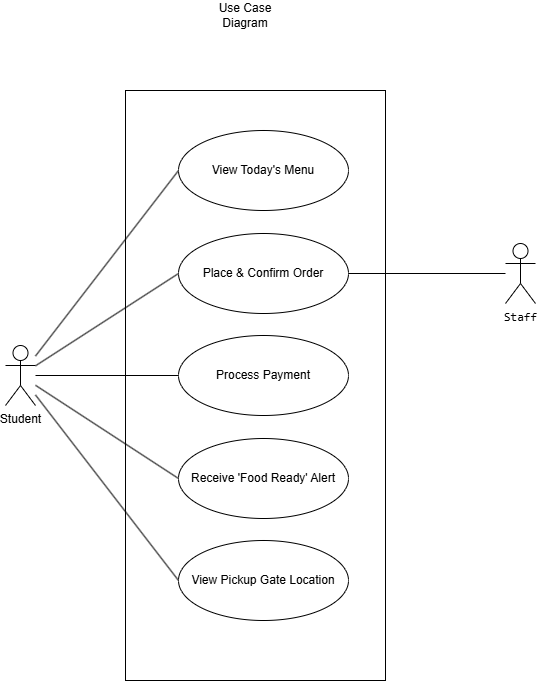

The diagram above was exported from draw.io. Its source (the exported page's mxGraphModel, read from the mxfile embedded in the PNG):
<mxGraphModel dx="2420" dy="1110" grid="0" gridSize="10" guides="0" tooltips="1" connect="1" arrows="1" fold="1" page="0" pageScale="1" pageWidth="827" pageHeight="1169" math="0" shadow="0">
  <root>
    <mxCell id="0" />
    <mxCell id="1" parent="0" />
    <mxCell id="harxqXswfO668IPWNqg0-34" parent="1" style="whiteSpace=wrap;html=1;" value="" vertex="1">
      <mxGeometry height="590" width="260" x="-220" y="360" as="geometry" />
    </mxCell>
    <mxCell id="harxqXswfO668IPWNqg0-52" edge="1" parent="1" source="harxqXswfO668IPWNqg0-35" style="rounded=0;orthogonalLoop=1;jettySize=auto;html=1;entryX=0;entryY=0.5;entryDx=0;entryDy=0;endArrow=none;endFill=0;" target="harxqXswfO668IPWNqg0-40">
      <mxGeometry relative="1" as="geometry" />
    </mxCell>
    <mxCell id="harxqXswfO668IPWNqg0-54" edge="1" parent="1" source="harxqXswfO668IPWNqg0-35" style="rounded=0;orthogonalLoop=1;jettySize=auto;html=1;entryX=0;entryY=0.5;entryDx=0;entryDy=0;endArrow=none;endFill=0;" target="harxqXswfO668IPWNqg0-42">
      <mxGeometry relative="1" as="geometry" />
    </mxCell>
    <mxCell id="harxqXswfO668IPWNqg0-55" edge="1" parent="1" source="harxqXswfO668IPWNqg0-35" style="rounded=0;orthogonalLoop=1;jettySize=auto;html=1;entryX=0;entryY=0.5;entryDx=0;entryDy=0;endArrow=none;endFill=0;" target="harxqXswfO668IPWNqg0-43">
      <mxGeometry relative="1" as="geometry" />
    </mxCell>
    <mxCell id="harxqXswfO668IPWNqg0-56" edge="1" parent="1" source="harxqXswfO668IPWNqg0-35" style="rounded=0;orthogonalLoop=1;jettySize=auto;html=1;entryX=0;entryY=0.5;entryDx=0;entryDy=0;endArrow=none;endFill=0;" target="harxqXswfO668IPWNqg0-44">
      <mxGeometry relative="1" as="geometry" />
    </mxCell>
    <mxCell id="harxqXswfO668IPWNqg0-57" edge="1" parent="1" source="harxqXswfO668IPWNqg0-35" style="rounded=0;orthogonalLoop=1;jettySize=auto;html=1;entryX=0;entryY=0.5;entryDx=0;entryDy=0;endArrow=none;endFill=0;" target="harxqXswfO668IPWNqg0-45">
      <mxGeometry relative="1" as="geometry" />
    </mxCell>
    <mxCell id="harxqXswfO668IPWNqg0-35" parent="1" style="shape=umlActor;verticalLabelPosition=bottom;verticalAlign=top;html=1;" value="Student" vertex="1">
      <mxGeometry height="60" width="30" x="-340" y="615" as="geometry" />
    </mxCell>
    <mxCell id="harxqXswfO668IPWNqg0-40" parent="1" style="ellipse;whiteSpace=wrap;html=1;" value="View Today's Menu" vertex="1">
      <mxGeometry height="80" width="170" x="-167" y="400" as="geometry" />
    </mxCell>
    <mxCell id="harxqXswfO668IPWNqg0-42" parent="1" style="ellipse;whiteSpace=wrap;html=1;" value="Place &amp;amp; Confirm Order" vertex="1">
      <mxGeometry height="80" width="170" x="-167" y="503" as="geometry" />
    </mxCell>
    <mxCell id="harxqXswfO668IPWNqg0-43" parent="1" style="ellipse;whiteSpace=wrap;html=1;" value="Process Payment" vertex="1">
      <mxGeometry height="80" width="170" x="-167" y="605" as="geometry" />
    </mxCell>
    <mxCell id="harxqXswfO668IPWNqg0-44" parent="1" style="ellipse;whiteSpace=wrap;html=1;" value="Receive 'Food Ready' Alert" vertex="1">
      <mxGeometry height="80" width="170" x="-167" y="708" as="geometry" />
    </mxCell>
    <mxCell id="harxqXswfO668IPWNqg0-45" parent="1" style="ellipse;whiteSpace=wrap;html=1;" value="View Pickup Gate Location" vertex="1">
      <mxGeometry height="80" width="170" x="-167" y="810" as="geometry" />
    </mxCell>
    <mxCell id="harxqXswfO668IPWNqg0-58" edge="1" parent="1" source="harxqXswfO668IPWNqg0-48" style="rounded=0;orthogonalLoop=1;jettySize=auto;html=1;entryX=1;entryY=0.5;entryDx=0;entryDy=0;endArrow=none;endFill=0;" target="harxqXswfO668IPWNqg0-42">
      <mxGeometry relative="1" as="geometry" />
    </mxCell>
    <mxCell id="harxqXswfO668IPWNqg0-48" parent="1" style="shape=umlActor;verticalLabelPosition=bottom;verticalAlign=top;html=1;" value="&lt;code data-path-to-node=&quot;14,2,0&quot; data-index-in-node=&quot;134&quot;&gt;Staff&lt;/code&gt;" vertex="1">
      <mxGeometry height="60" width="30" x="160" y="513" as="geometry" />
    </mxCell>
    <mxCell id="harxqXswfO668IPWNqg0-59" parent="1" style="text;html=1;whiteSpace=wrap;strokeColor=none;fillColor=none;align=center;verticalAlign=middle;rounded=0;" value="Use Case Diagram" vertex="1">
      <mxGeometry height="30" width="60" x="-130" y="270" as="geometry" />
    </mxCell>
  </root>
</mxGraphModel>